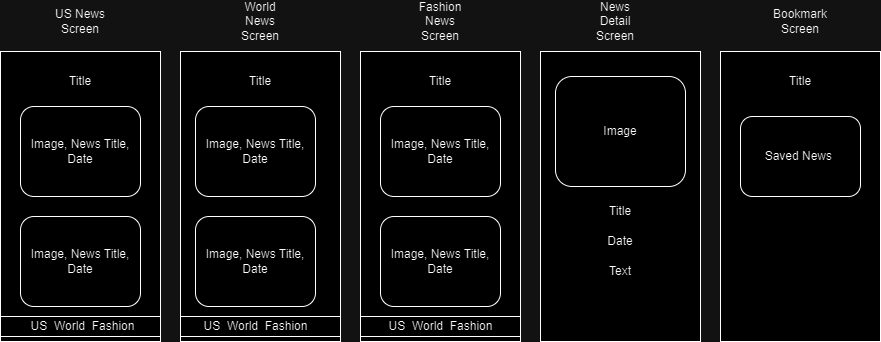

The diagram above was exported from draw.io. Its source (the exported page's mxGraphModel, read from the mxfile embedded in the PNG):
<mxGraphModel dx="2140" dy="618" grid="1" gridSize="10" guides="1" tooltips="1" connect="1" arrows="1" fold="1" page="1" pageScale="1" pageWidth="850" pageHeight="1100" math="0" shadow="0">
  <root>
    <mxCell id="0" />
    <mxCell id="1" parent="0" />
    <mxCell id="0-eHKggZkbtpHduMVJGb-1" value="" style="rounded=0;whiteSpace=wrap;html=1;rotation=90;" vertex="1" parent="1">
      <mxGeometry y="190" width="290" height="160" as="geometry" />
    </mxCell>
    <mxCell id="0-eHKggZkbtpHduMVJGb-2" value="" style="rounded=0;whiteSpace=wrap;html=1;rotation=90;" vertex="1" parent="1">
      <mxGeometry x="180" y="190" width="290" height="160" as="geometry" />
    </mxCell>
    <mxCell id="0-eHKggZkbtpHduMVJGb-3" value="" style="rounded=0;whiteSpace=wrap;html=1;rotation=90;" vertex="1" parent="1">
      <mxGeometry x="360" y="190" width="290" height="160" as="geometry" />
    </mxCell>
    <mxCell id="0-eHKggZkbtpHduMVJGb-4" value="" style="rounded=0;whiteSpace=wrap;html=1;rotation=90;" vertex="1" parent="1">
      <mxGeometry x="540" y="190" width="290" height="160" as="geometry" />
    </mxCell>
    <mxCell id="0-eHKggZkbtpHduMVJGb-5" value="" style="rounded=0;whiteSpace=wrap;html=1;rotation=90;" vertex="1" parent="1">
      <mxGeometry x="-180" y="190" width="290" height="160" as="geometry" />
    </mxCell>
    <mxCell id="0-eHKggZkbtpHduMVJGb-6" value="US News Screen" style="text;html=1;align=center;verticalAlign=middle;whiteSpace=wrap;rounded=0;" vertex="1" parent="1">
      <mxGeometry x="-65" y="80" width="60" height="30" as="geometry" />
    </mxCell>
    <mxCell id="0-eHKggZkbtpHduMVJGb-7" value="World News Screen" style="text;html=1;align=center;verticalAlign=middle;whiteSpace=wrap;rounded=0;" vertex="1" parent="1">
      <mxGeometry x="115" y="80" width="60" height="30" as="geometry" />
    </mxCell>
    <mxCell id="0-eHKggZkbtpHduMVJGb-8" value="Fashion News Screen" style="text;html=1;align=center;verticalAlign=middle;whiteSpace=wrap;rounded=0;" vertex="1" parent="1">
      <mxGeometry x="295" y="80" width="60" height="30" as="geometry" />
    </mxCell>
    <mxCell id="0-eHKggZkbtpHduMVJGb-9" value="News Detail Screen" style="text;html=1;align=center;verticalAlign=middle;whiteSpace=wrap;rounded=0;" vertex="1" parent="1">
      <mxGeometry x="470" y="80" width="60" height="30" as="geometry" />
    </mxCell>
    <mxCell id="0-eHKggZkbtpHduMVJGb-10" value="Bookmark Screen" style="text;html=1;align=center;verticalAlign=middle;whiteSpace=wrap;rounded=0;" vertex="1" parent="1">
      <mxGeometry x="655" y="80" width="60" height="30" as="geometry" />
    </mxCell>
    <mxCell id="0-eHKggZkbtpHduMVJGb-11" value="Title" style="text;html=1;align=center;verticalAlign=middle;whiteSpace=wrap;rounded=0;" vertex="1" parent="1">
      <mxGeometry x="115" y="140" width="60" height="30" as="geometry" />
    </mxCell>
    <mxCell id="0-eHKggZkbtpHduMVJGb-12" value="Title" style="text;html=1;align=center;verticalAlign=middle;whiteSpace=wrap;rounded=0;" vertex="1" parent="1">
      <mxGeometry x="-65" y="140" width="60" height="30" as="geometry" />
    </mxCell>
    <mxCell id="0-eHKggZkbtpHduMVJGb-13" value="Title" style="text;html=1;align=center;verticalAlign=middle;whiteSpace=wrap;rounded=0;" vertex="1" parent="1">
      <mxGeometry x="295" y="140" width="60" height="30" as="geometry" />
    </mxCell>
    <mxCell id="0-eHKggZkbtpHduMVJGb-14" value="Title" style="text;html=1;align=center;verticalAlign=middle;whiteSpace=wrap;rounded=0;" vertex="1" parent="1">
      <mxGeometry x="475" y="270" width="60" height="30" as="geometry" />
    </mxCell>
    <mxCell id="0-eHKggZkbtpHduMVJGb-15" value="Title" style="text;html=1;align=center;verticalAlign=middle;whiteSpace=wrap;rounded=0;" vertex="1" parent="1">
      <mxGeometry x="655" y="140" width="60" height="30" as="geometry" />
    </mxCell>
    <mxCell id="0-eHKggZkbtpHduMVJGb-16" value="Image, News Title, Date" style="rounded=1;whiteSpace=wrap;html=1;" vertex="1" parent="1">
      <mxGeometry x="-95" y="180" width="120" height="90" as="geometry" />
    </mxCell>
    <mxCell id="0-eHKggZkbtpHduMVJGb-18" value="Image, News Title, Date" style="rounded=1;whiteSpace=wrap;html=1;" vertex="1" parent="1">
      <mxGeometry x="-95" y="290" width="120" height="90" as="geometry" />
    </mxCell>
    <mxCell id="0-eHKggZkbtpHduMVJGb-19" value="Image, News Title, Date" style="rounded=1;whiteSpace=wrap;html=1;" vertex="1" parent="1">
      <mxGeometry x="80" y="290" width="120" height="90" as="geometry" />
    </mxCell>
    <mxCell id="0-eHKggZkbtpHduMVJGb-20" value="Image, News Title, Date" style="rounded=1;whiteSpace=wrap;html=1;" vertex="1" parent="1">
      <mxGeometry x="80" y="180" width="120" height="90" as="geometry" />
    </mxCell>
    <mxCell id="0-eHKggZkbtpHduMVJGb-21" value="Image, News Title, Date" style="rounded=1;whiteSpace=wrap;html=1;" vertex="1" parent="1">
      <mxGeometry x="265" y="290" width="120" height="90" as="geometry" />
    </mxCell>
    <mxCell id="0-eHKggZkbtpHduMVJGb-22" value="Image, News Title, Date" style="rounded=1;whiteSpace=wrap;html=1;" vertex="1" parent="1">
      <mxGeometry x="265" y="180" width="120" height="90" as="geometry" />
    </mxCell>
    <mxCell id="0-eHKggZkbtpHduMVJGb-23" value="" style="rounded=0;whiteSpace=wrap;html=1;" vertex="1" parent="1">
      <mxGeometry x="65" y="390" width="160" height="20" as="geometry" />
    </mxCell>
    <mxCell id="0-eHKggZkbtpHduMVJGb-24" value="" style="rounded=0;whiteSpace=wrap;html=1;" vertex="1" parent="1">
      <mxGeometry x="-115" y="390" width="160" height="20" as="geometry" />
    </mxCell>
    <mxCell id="0-eHKggZkbtpHduMVJGb-25" value="" style="rounded=0;whiteSpace=wrap;html=1;" vertex="1" parent="1">
      <mxGeometry x="245" y="390" width="160" height="20" as="geometry" />
    </mxCell>
    <mxCell id="0-eHKggZkbtpHduMVJGb-26" value="US&amp;nbsp; World&amp;nbsp; Fashion" style="text;html=1;align=center;verticalAlign=middle;whiteSpace=wrap;rounded=0;" vertex="1" parent="1">
      <mxGeometry x="-115" y="385" width="165" height="30" as="geometry" />
    </mxCell>
    <mxCell id="0-eHKggZkbtpHduMVJGb-27" value="US&amp;nbsp; World&amp;nbsp; Fashion" style="text;html=1;align=center;verticalAlign=middle;whiteSpace=wrap;rounded=0;" vertex="1" parent="1">
      <mxGeometry x="57.5" y="385" width="165" height="30" as="geometry" />
    </mxCell>
    <mxCell id="0-eHKggZkbtpHduMVJGb-28" value="US&amp;nbsp; World&amp;nbsp; Fashion" style="text;html=1;align=center;verticalAlign=middle;whiteSpace=wrap;rounded=0;" vertex="1" parent="1">
      <mxGeometry x="242.5" y="385" width="165" height="30" as="geometry" />
    </mxCell>
    <mxCell id="0-eHKggZkbtpHduMVJGb-29" value="Image" style="rounded=1;whiteSpace=wrap;html=1;" vertex="1" parent="1">
      <mxGeometry x="440" y="150" width="130" height="110" as="geometry" />
    </mxCell>
    <mxCell id="0-eHKggZkbtpHduMVJGb-30" value="Text" style="text;html=1;align=center;verticalAlign=middle;whiteSpace=wrap;rounded=0;" vertex="1" parent="1">
      <mxGeometry x="475" y="330" width="60" height="30" as="geometry" />
    </mxCell>
    <mxCell id="0-eHKggZkbtpHduMVJGb-31" value="Date" style="text;html=1;align=center;verticalAlign=middle;whiteSpace=wrap;rounded=0;" vertex="1" parent="1">
      <mxGeometry x="475" y="300" width="60" height="30" as="geometry" />
    </mxCell>
    <mxCell id="0-eHKggZkbtpHduMVJGb-32" value="Saved News&amp;nbsp;" style="rounded=1;whiteSpace=wrap;html=1;" vertex="1" parent="1">
      <mxGeometry x="625" y="190" width="120" height="80" as="geometry" />
    </mxCell>
  </root>
</mxGraphModel>